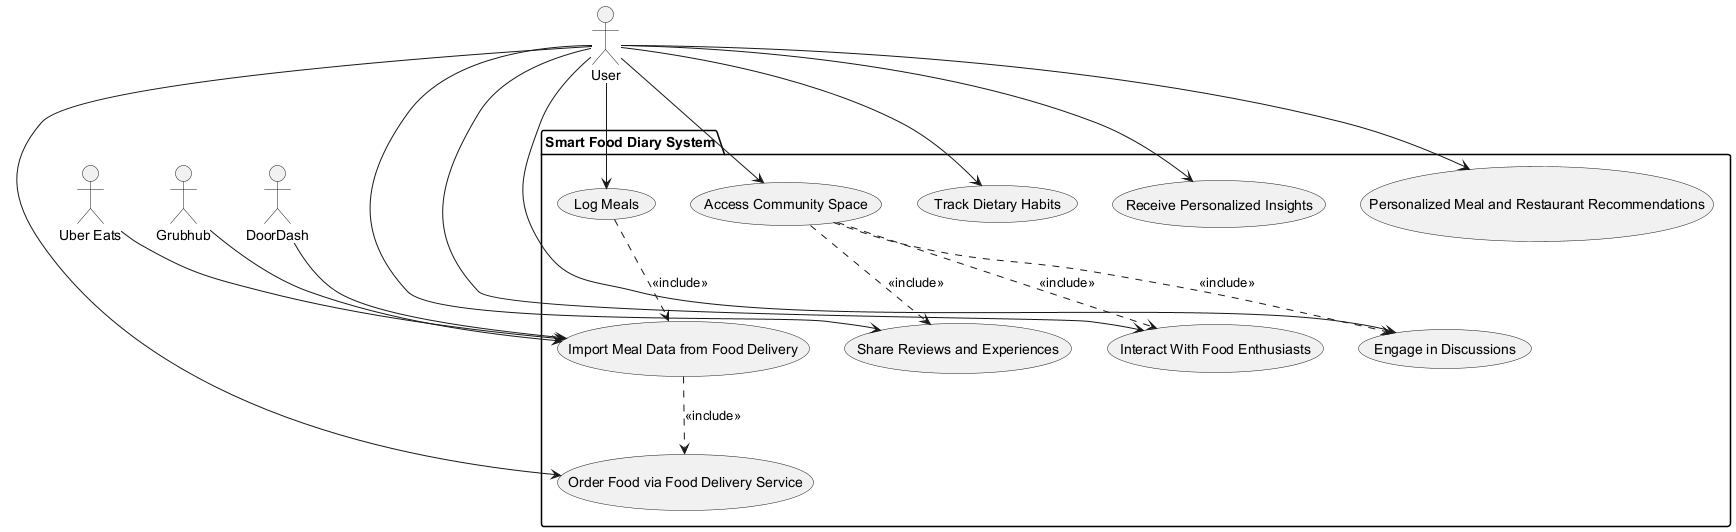

The diagram above was rendered by PlantUML. Its source (embedded in the PNG):
@startuml
' Define all actors first
actor "User" as Actor_User
actor "Uber Eats" as Actor_UberEats
actor "Grubhub" as Actor_Grubhub
actor "DoorDash" as Actor_DoorDash

' Define system boundary using package
package "Smart Food Diary System" {
  usecase "Log Meals" as UC_LogMeals
  usecase "Track Dietary Habits" as UC_TrackDiet
  usecase "Receive Personalized Insights" as UC_Insights
  usecase "Import Meal Data from Food Delivery" as UC_ImportMeal
  usecase "Personalized Meal and Restaurant Recommendations" as UC_Recommendations
  usecase "Order Food via Food Delivery Service" as UC_OrderFood
  usecase "Access Community Space" as UC_Community
  usecase "Share Reviews and Experiences" as UC_ShareReviews
  usecase "Interact With Food Enthusiasts" as UC_Interact
  usecase "Engage in Discussions" as UC_Discussions
}

' Define relationships
Actor_User --> UC_LogMeals
Actor_User --> UC_TrackDiet
Actor_User --> UC_Insights
Actor_User --> UC_Recommendations
Actor_User --> UC_OrderFood
Actor_User --> UC_Community

Actor_UberEats --> UC_ImportMeal
Actor_Grubhub --> UC_ImportMeal
Actor_DoorDash --> UC_ImportMeal

Actor_User --> UC_ShareReviews
Actor_User --> UC_Interact
Actor_User --> UC_Discussions

UC_LogMeals ..> UC_ImportMeal : <<include>>
UC_Community ..> UC_ShareReviews : <<include>>
UC_Community ..> UC_Interact : <<include>>
UC_Community ..> UC_Discussions : <<include>>

UC_ImportMeal ..> UC_OrderFood : <<include>>

' Add notes for non-functional requirements
' (No non-functional requirements specified in input)
@enduml